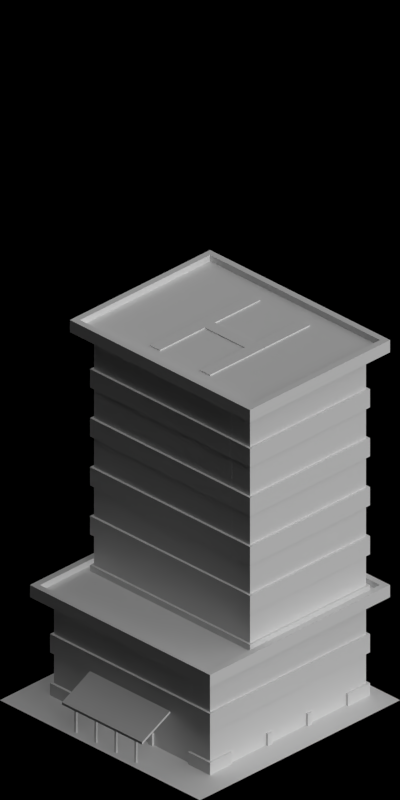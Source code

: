 # Source: heliport.blend  (saved by Blender 2.63.0; exported with 4.5.12 LTS)
import bpy
from mathutils import Matrix  # noqa: F401  (used for matrix-valued properties, if any)

bpy.ops.wm.read_factory_settings(use_empty=True)
scene = bpy.context.scene
scene.name = 'Scene'

# ---- collections
col_collection_1 = bpy.data.collections.new('Collection 1'); scene.collection.children.link(col_collection_1)

# ---- materials (node trees are filled in below, after node groups)
mat_cc_patchy = bpy.data.materials.new('CC_Patchy')
mat_concrete_greymid = bpy.data.materials.new('Concrete_GreyMid')
mat_paint_white = bpy.data.materials.new('Paint_White')
mat_glass_opaque = bpy.data.materials.new('Glass_Opaque')
mat_cc_normal = bpy.data.materials.new('CC_Normal')
mat_rail_steelshiny = bpy.data.materials.new('Rail_SteelShiny')
mat_tarmac_dark = bpy.data.materials.new('Tarmac_Dark')
mat_cc_grunge = bpy.data.materials.new('CC_Grunge')
mat_special_shadowonly = bpy.data.materials.new('Special_ShadowOnly')

# ---- material node trees

# ---- world
world_world = bpy.data.worlds.new('World'); scene.world = world_world
world_world.color = (0.0, 0.0, 0.0)
world_world.use_sun_shadow = False
world_world.sun_shadow_jitter_overblur = 0.0
world_world.cycles.sampling_method = 'MANUAL'
world_world.cycles.sample_map_resolution = 256
world_world.light_settings.ao_factor = 0.5

# ---- cameras
cam_camera = bpy.data.cameras.new('Camera')
cam_camera.type = 'ORTHO'
cam_camera.clip_start = 0.001
cam_camera.clip_end = 100.0
cam_camera.lens = 35.0
cam_camera.sensor_width = 32.0
cam_camera.sensor_height = 18.0
cam_camera.ortho_scale = 5.656
cam_camera.dof.focus_distance = 0.0
cam_camera.dof.aperture_fstop = 128.0

# ---- lights
light_lamp_004 = bpy.data.lights.new('Lamp.004', 'SUN')
light_lamp_004.transmission_factor = 0.0
light_lamp_004.cutoff_distance = 30.0
light_lamp_004.angle = 1.571
light_lamp_004.energy = 1.0
light_lamp_004.shadow_buffer_clip_start = 1.001
light_lamp_004.shadow_soft_size = 1.0
light_lamp_004.shadow_cascade_max_distance = 1000.0
light_lamp_004.cycles.use_multiple_importance_sampling = False
light_lamp_003 = bpy.data.lights.new('Lamp.003', 'SUN')
light_lamp_003.transmission_factor = 0.0
light_lamp_003.cutoff_distance = 30.0
light_lamp_003.use_shadow = False
light_lamp_003.angle = 1.571
light_lamp_003.energy = 1.0
light_lamp_003.shadow_buffer_clip_start = 1.001
light_lamp_003.shadow_soft_size = 1.0
light_lamp_003.shadow_cascade_max_distance = 1000.0
light_lamp_003.cycles.use_multiple_importance_sampling = False

# ---- meshes
me_cube_000 = bpy.data.meshes.new('Cube.000')
me_cube_000.from_pydata([(-0.7, -1.1, -7.451e-09), (-0.7, 0.7, -7.451e-09), (1.1, 0.7, -7.451e-09), (1.1, -1.1, -7.451e-09), (-0.7, -1.1, 0.1), (-0.7, 0.7, 0.1), (1.1, 0.7, 0.1), (1.1, -1.1, 0.1), (-0.65, -1.05, 0.1), (-0.65, 0.65, 0.1), (1.05, 0.65, 0.1), (1.05, -1.05, 0.1), (-0.65, -1.05, 0.05), (-0.65, 0.65, 0.05), (1.05, 0.65, 0.05), (1.05, -1.05, 0.05), (-0.7, 0.3, 0.1), (-0.7, 0.3, -7.451e-09), (1.1, 0.3, 0.1), (1.1, 0.3, -7.451e-09), (-0.65, 0.3, 0.1), (1.05, 0.3, 0.1), (-0.65, 0.3, 0.05), (1.05, 0.3, 0.05), (0.2, -1.1, -7.451e-09), (0.2, -1.1, 0.1), (0.2, 0.7, -7.451e-09), (0.2, 0.7, 0.1), (0.2, 0.3, 0.05), (0.2, 0.3, -7.451e-09), (0.2, -1.05, 0.05), (0.2, 0.65, 0.05), (0.2, -1.05, 0.1), (0.2, 0.65, 0.1)], [], [(16, 5, 1, 17), (27, 6, 2, 26), (18, 7, 3, 19), (25, 4, 0, 24), (29, 26, 2, 19), (32, 8, 4, 25), (22, 13, 9, 20), (21, 11, 7, 18), (20, 9, 5, 16), (33, 10, 6, 27), (28, 31, 13, 22), (31, 14, 10, 33), (23, 15, 11, 21), (30, 12, 8, 32), (4, 16, 17, 0), (6, 18, 19, 2), (24, 29, 19, 3), (12, 22, 20, 8), (10, 21, 18, 6), (8, 20, 16, 4), (30, 28, 22, 12), (14, 23, 21, 10), (9, 33, 27, 5), (5, 27, 26, 1), (11, 32, 25, 7), (15, 23, 28, 30), (17, 1, 26, 29), (13, 31, 33, 9), (7, 25, 24, 3), (23, 14, 31, 28), (15, 30, 32, 11), (0, 17, 29, 24)])
me_cube_000.polygons.foreach_set('material_index', [0, 0, 0, 0, 0, 0, 0, 0, 0, 0, 1, 0, 0, 0, 0, 0, 0, 0, 0, 0, 1, 0, 0, 0, 0, 1, 0, 0, 0, 1, 0, 0])
me_cube_000.materials.append(mat_cc_patchy)
me_cube_000.materials.append(mat_concrete_greymid)
me_cube_000.use_remesh_preserve_volume = False
me_cube_000.use_remesh_preserve_attributes = False
me_cube_000.use_mirror_vertex_groups = False
me_cube_000.update()
me_plane_005 = bpy.data.meshes.new('Plane.005')
me_plane_005.from_pydata([(0.0, 0.0, 0.0), (-0.05, 0.0, 0.0), (2.384e-08, 0.4, 0.0), (-0.05, 0.4, 0.0), (0.0, 5.96e-08, 0.1), (2.384e-08, 0.4, 0.1), (-0.05, 0.4, 0.1), (-0.05, 5.96e-08, 0.1), (0.0, 5.96e-08, 0.35), (2.384e-08, 0.4, 0.35), (-0.05, 0.4, 0.35), (-0.05, 5.96e-08, 0.35), (0.0, 5.96e-08, 0.4), (2.384e-08, 0.4, 0.4), (-0.02, 2.384e-09, 0.0), (-0.02, 0.4, 0.0), (-0.02, 0.4, 0.1), (-0.02, 0.4, 0.35), (-0.02, 5.96e-08, 0.35), (-0.02, 5.96e-08, 0.1), (2.384e-09, 0.02, 0.4), (-0.05, 0.02, 0.35), (2.384e-09, 0.02, 0.35), (2.146e-08, 0.38, 0.0), (-0.05, 0.38, 0.35), (-0.02, 0.02, 0.1), (-0.02, 0.02, 0.35), (-0.02, 0.02, 0.0), (-0.05, 0.02, 0.1), (2.384e-09, 0.02, 0.1), (-0.05, 0.02, 0.0), (2.384e-09, 0.02, 0.0), (2.146e-08, 0.38, 0.4), (2.146e-08, 0.38, 0.35), (2.146e-08, 0.38, 0.1), (-0.05, 0.38, 0.0), (-0.05, 0.38, 0.1), (-0.02, 0.38, 0.1), (-0.02, 0.38, 0.35), (-0.02, 0.38, 0.0), (-0.02, 6.199e-08, 0.4), (-0.02, 0.4, 0.4), (-0.02, 0.02, 0.4), (-0.02, 0.38, 0.4), (-0.05, 6.557e-08, 0.4), (-0.05, 0.4, 0.4), (-0.05, 0.02, 0.4), (-0.05, 0.38, 0.4)], [], [(27, 14, 0, 31), (31, 0, 4, 29), (35, 3, 6, 36), (15, 2, 5, 16), (21, 11, 7, 28), (32, 13, 9, 33), (30, 1, 14, 27), (3, 15, 16, 6), (17, 10, 6, 16), (19, 25, 29, 4), (35, 30, 27, 39), (12, 20, 22, 8), (18, 26, 25, 19), (39, 27, 31, 23), (33, 9, 17, 38), (23, 31, 29, 34), (1, 30, 28, 7), (8, 22, 26, 18), (24, 21, 28, 36), (19, 4, 0, 14), (7, 19, 14, 1), (38, 17, 16, 37), (22, 33, 38, 26), (15, 39, 23, 2), (26, 38, 37, 25), (2, 23, 34, 5), (25, 37, 34, 29), (3, 35, 39, 15), (10, 24, 36, 6), (30, 35, 36, 28), (20, 32, 33, 22), (19, 7, 11, 18), (37, 16, 5, 34), (43, 41, 13, 32), (20, 12, 40, 42), (32, 20, 42, 43), (47, 45, 41, 43), (42, 40, 44, 46), (43, 42, 46, 47), (46, 44, 11, 21), (47, 46, 21, 24), (45, 47, 24, 10), (8, 18, 40, 12), (13, 41, 17, 9), (41, 45, 10, 17), (18, 11, 44, 40)])
me_plane_005.polygons.foreach_set('material_index', [0, 0, 0, 0, 3, 0, 0, 0, 3, 0, 0, 0, 3, 0, 0, 0, 0, 0, 1, 0, 0, 3, 0, 0, 1, 0, 0, 0, 3, 0, 0, 3, 0, 0, 0, 0, 0, 0, 0, 0, 0, 0, 0, 0, 0, 0])
me_plane_005.materials.append(mat_paint_white)
me_plane_005.materials.append(mat_glass_opaque)
me_plane_005.materials.append(mat_cc_normal)
me_plane_005.materials.append(mat_rail_steelshiny)
me_plane_005.use_remesh_preserve_volume = False
me_plane_005.use_remesh_preserve_attributes = False
me_plane_005.use_mirror_vertex_groups = False
me_plane_005.update()
me_plane_006 = bpy.data.meshes.new('Plane.006')
me_plane_006.from_pydata([(-0.05, 5.96e-08, 0.0), (0.0, 0.0, 0.4), (-0.05, 0.0, 0.4), (-0.2, -7.55e-09, 0.4), (-0.2, 5.205e-08, 0.0), (0.0, 5.96e-08, 0.0), (-0.2, 0.05, 0.0), (-0.2, 0.05, 0.4), (-0.05, 0.05, 0.0), (0.0, 0.05, 0.0), (0.0, 0.05, 0.4), (-0.05, 0.05, 0.4), (-0.05, 0.2, 0.0), (-7.55e-09, 0.2, 0.0), (-0.05, 0.2, 0.4), (-7.55e-09, 0.2, 0.4), (0.0, 0.0, 0.35), (-0.2, -7.55e-09, 0.35), (-0.2, 0.05, 0.35), (-0.05, 0.05, 0.35), (0.0, 0.05, 0.35), (-0.05, 0.2, 0.35), (-7.55e-09, 0.2, 0.35), (-0.05, 0.0, 0.35), (-0.2, 0.02, 0.0), (-0.2, 0.02, 0.4), (-1.51e-09, 0.02, 0.4), (-0.05, 0.02, 0.4), (-0.02, 5.809e-08, 0.1), (-0.02, 0.2, 0.1), (-0.02, 5.809e-08, 0.0), (-0.02, 0.2, 0.4), (-0.02, 0.05, 0.4), (-0.02, -1.51e-09, 0.4), (0.0, 5.96e-08, 0.1), (0.0, 0.05, 0.1), (-0.05, 0.05, 0.1), (-0.2, 0.05, 0.1), (-1.51e-09, 0.02, 0.1), (-0.2, 0.02, 0.1), (-0.05, 5.96e-08, 0.1), (-7.55e-09, 0.2, 0.1), (-0.05, 0.2, 0.1), (-0.2, 5.205e-08, 0.1), (-1.51e-09, 0.02, 0.0), (-0.05, 0.02, 0.0), (-0.02, 0.2, 0.35), (-0.02, -1.51e-09, 0.35), (-0.02, 0.05, 0.0), (-0.02, 0.2, 0.0), (-0.02, 0.02, 0.0), (-0.02, 0.02, 0.4), (-1.678e-10, 0.02, 0.35), (-0.2, 0.02, 0.35), (-0.05, 0.02, 0.35), (-0.05, 0.02, 0.1), (-0.02, 0.05, 0.35), (-0.02, 0.05, 0.1), (-0.02, 0.02, 0.1), (-0.02, 0.02, 0.35)], [], [(48, 8, 12, 49), (25, 3, 2, 27), (51, 26, 10, 32), (36, 8, 6, 37), (22, 15, 10, 20), (19, 11, 14, 21), (32, 10, 15, 31), (29, 41, 13, 49), (45, 0, 4, 24), (23, 2, 3, 17), (50, 45, 8, 48), (28, 30, 5, 34), (11, 19, 18, 7), (36, 19, 21, 42), (31, 15, 22, 46), (33, 47, 16, 1), (4, 43, 39, 24), (13, 41, 35, 9), (8, 45, 24, 6), (44, 38, 34, 5), (7, 25, 27, 11), (33, 1, 26, 51), (24, 39, 37, 6), (19, 36, 37, 18), (0, 40, 43, 4), (42, 29, 49, 12), (44, 50, 48, 9), (8, 36, 42, 12), (9, 35, 38, 44), (30, 0, 45, 50), (2, 33, 51, 27), (5, 30, 50, 44), (14, 31, 46, 21), (11, 32, 31, 14), (9, 48, 49, 13), (40, 0, 30, 28), (27, 51, 32, 11), (2, 23, 47, 33), (21, 46, 29, 42), (23, 17, 53, 54), (57, 56, 59, 58), (38, 35, 57, 58), (53, 25, 7, 18), (52, 26, 1, 16), (39, 53, 18, 37), (59, 56, 20, 52), (58, 55, 40, 28), (17, 3, 25, 53), (20, 10, 26, 52), (55, 54, 53, 39), (54, 55, 58, 59), (59, 52, 16, 47), (55, 39, 43, 40), (47, 23, 54, 59), (28, 34, 38, 58), (29, 46, 56, 57), (29, 57, 35, 41), (22, 20, 56, 46)])
me_plane_006.polygons.foreach_set('material_index', [0, 0, 0, 0, 0, 0, 0, 0, 0, 0, 0, 0, 0, 1, 0, 0, 0, 0, 0, 0, 0, 0, 0, 1, 0, 0, 0, 0, 0, 0, 0, 0, 0, 0, 0, 0, 0, 0, 1, 0, 1, 0, 0, 0, 1, 0, 0, 0, 0, 1, 1, 0, 0, 0, 0, 1, 0, 0])
me_plane_006.materials.append(mat_paint_white)
me_plane_006.materials.append(mat_rail_steelshiny)
me_plane_006.use_remesh_preserve_volume = False
me_plane_006.use_remesh_preserve_attributes = False
me_plane_006.use_mirror_vertex_groups = False
me_plane_006.update()
me_plane_018 = bpy.data.meshes.new('Plane.018')
me_plane_018.from_pydata([(-3.811e-06, 7.451e-07, 0.0), (-0.05, 7.451e-07, 0.0), (-3.788e-06, 0.4, 0.0), (-0.05, 0.4, 0.0), (-3.811e-06, 8.047e-07, 0.1), (-3.788e-06, 0.4, 0.1), (-0.05, 0.4, 0.1), (-0.05, 8.047e-07, 0.1), (-3.811e-06, 8.047e-07, 0.35), (-3.788e-06, 0.4, 0.35), (-0.05, 0.4, 0.35), (-0.05, 8.047e-07, 0.35), (-3.811e-06, 8.047e-07, 0.4), (-3.788e-06, 0.4, 0.4), (-0.02, 7.451e-07, 0.0), (-0.02, 0.4, 0.0), (-0.02, 0.4, 0.1), (-0.02, 0.4, 0.35), (-0.02, 8.047e-07, 0.35), (-0.02, 8.047e-07, 0.1), (-3.809e-06, 0.02, 0.4), (-0.05, 0.02, 0.35), (-3.809e-06, 0.02, 0.35), (-3.79e-06, 0.38, 0.0), (-0.05, 0.38, 0.35), (-0.02, 0.02, 0.35), (-0.05, 0.02, 0.1), (-3.809e-06, 0.02, 0.1), (-0.05, 0.02, 0.0), (-3.809e-06, 0.02, 0.0), (-3.79e-06, 0.38, 0.4), (-3.79e-06, 0.38, 0.35), (-3.79e-06, 0.38, 0.1), (-0.05, 0.38, 0.0), (-0.05, 0.38, 0.1), (-0.02, 0.38, 0.1), (-0.02, 0.38, 0.35), (-0.02, 0.38, 0.0), (-0.02, 8.047e-07, 0.4), (-0.02, 0.4, 0.4), (-0.02, 0.02, 0.4), (-0.02, 0.38, 0.4), (-0.05, 8.047e-07, 0.4), (-0.05, 0.4, 0.4), (-0.05, 0.02, 0.4), (-0.05, 0.38, 0.4), (-0.02, 0.02, 0.1), (-0.02, 0.02, 3.816e-16)], [], [(29, 0, 4, 27), (33, 3, 6, 34), (15, 2, 5, 16), (21, 11, 7, 26), (30, 13, 9, 31), (3, 15, 16, 6), (17, 10, 6, 16), (12, 20, 22, 8), (47, 14, 0, 29), (31, 9, 17, 36), (1, 28, 26, 7), (8, 22, 25, 18), (24, 21, 26, 34), (19, 4, 0, 14), (7, 19, 14, 1), (36, 17, 16, 35), (22, 31, 36, 25), (15, 37, 23, 2), (2, 23, 32, 5), (19, 46, 27, 4), (3, 33, 37, 15), (10, 24, 34, 6), (28, 33, 34, 26), (20, 30, 31, 22), (19, 7, 11, 18), (35, 16, 5, 32), (41, 39, 13, 30), (20, 12, 38, 40), (30, 20, 40, 41), (45, 43, 39, 41), (40, 38, 42, 44), (41, 40, 44, 45), (44, 42, 11, 21), (45, 44, 21, 24), (43, 45, 24, 10), (8, 18, 38, 12), (13, 39, 17, 9), (39, 43, 10, 17), (18, 11, 42, 38), (28, 1, 14, 47), (29, 27, 46, 47), (33, 28, 47, 37), (18, 25, 46, 19), (37, 35, 32, 23), (25, 36, 35, 46), (37, 47, 46, 35)])
me_plane_018.polygons.foreach_set('material_index', [1, 1, 1, 3, 1, 1, 3, 1, 0, 1, 1, 1, 2, 1, 1, 3, 1, 0, 1, 1, 0, 3, 2, 1, 3, 1, 1, 1, 1, 1, 1, 1, 1, 1, 1, 1, 1, 1, 1, 0, 1, 0, 3, 1, 2, 2])
me_plane_018.materials.append(mat_cc_normal)
me_plane_018.materials.append(mat_paint_white)
me_plane_018.materials.append(mat_glass_opaque)
me_plane_018.materials.append(mat_rail_steelshiny)
me_plane_018.use_remesh_preserve_volume = False
me_plane_018.use_remesh_preserve_attributes = False
me_plane_018.use_mirror_vertex_groups = False
me_plane_018.update()
me_cube_009 = bpy.data.meshes.new('Cube.009')
me_cube_009.from_pydata([(-0.7, -1.1, -7.451e-09), (-0.7, 0.7, -7.451e-09), (0.7, 0.7, -7.451e-09), (0.7, -1.1, -7.451e-09), (-0.7, -1.1, 0.1), (-0.7, 0.7, 0.1), (0.7, 0.7, 0.1), (0.7, -1.1, 0.1), (-0.65, -1.05, 0.1), (-0.65, 0.65, 0.1), (0.65, 0.65, 0.1), (0.65, -1.05, 0.1), (-0.65, -1.05, 0.05), (-0.65, 0.65, 0.05), (0.65, 0.65, 0.05), (0.65, -1.05, 0.05), (-0.7, 0.2, 0.1), (-0.7, 0.2, -7.451e-09), (0.7, 0.2, 0.1), (0.7, 0.2, -7.451e-09), (-0.65, 0.2, 0.1), (0.65, 0.2, 0.1), (-0.65, 0.2, 0.05), (0.65, 0.2, 0.05), (0.2, -1.1, -7.451e-09), (0.2, -1.1, 0.1), (0.2, 0.7, -7.451e-09), (0.2, 0.7, 0.1), (0.2, 0.2, 0.05), (0.2, 0.2, -7.451e-09), (0.2, -1.05, 0.05), (0.2, 0.65, 0.05), (0.2, -1.05, 0.1), (0.2, 0.65, 0.1)], [], [(16, 5, 1, 17), (27, 6, 2, 26), (18, 7, 3, 19), (25, 4, 0, 24), (29, 26, 2, 19), (32, 8, 4, 25), (22, 13, 9, 20), (21, 11, 7, 18), (20, 9, 5, 16), (33, 10, 6, 27), (28, 31, 13, 22), (31, 14, 10, 33), (23, 15, 11, 21), (30, 12, 8, 32), (4, 16, 17, 0), (6, 18, 19, 2), (24, 29, 19, 3), (12, 22, 20, 8), (10, 21, 18, 6), (8, 20, 16, 4), (30, 28, 22, 12), (14, 23, 21, 10), (9, 33, 27, 5), (5, 27, 26, 1), (11, 32, 25, 7), (15, 23, 28, 30), (17, 1, 26, 29), (13, 31, 33, 9), (7, 25, 24, 3), (23, 14, 31, 28), (15, 30, 32, 11), (0, 17, 29, 24)])
me_cube_009.polygons.foreach_set('material_index', [0, 0, 0, 0, 0, 0, 0, 0, 0, 0, 1, 0, 0, 0, 0, 0, 0, 0, 0, 0, 1, 0, 0, 0, 0, 1, 0, 0, 0, 1, 0, 0])
me_cube_009.materials.append(mat_paint_white)
me_cube_009.materials.append(mat_tarmac_dark)
me_cube_009.use_remesh_preserve_volume = False
me_cube_009.use_remesh_preserve_attributes = False
me_cube_009.use_mirror_vertex_groups = False
me_cube_009.update()
me_cube_004 = bpy.data.meshes.new('Cube.004')
me_cube_004.from_pydata([(-2.98e-08, -0.2, 0.39), (-2.98e-08, 0.2, 0.39), (0.38, 0.2, 0.2), (0.38, -0.2, 0.2), (-2.98e-08, -0.2, 0.41), (-2.98e-08, 0.2, 0.41), (0.38, 0.2, 0.22), (0.38, -0.2, 0.22), (0.34, -0.09, 0.23), (0.34, -0.09, -5.588e-09), (0.34, 0.11, -5.588e-09), (0.34, 0.11, 0.23), (0.3438, 0.1092, -5.588e-09), (0.3438, 0.1092, 0.23), (0.3471, 0.1071, -5.588e-09), (0.3471, 0.1071, 0.23), (0.3492, 0.1038, -5.588e-09), (0.3492, 0.1038, 0.23), (0.35, 0.1, -5.588e-09), (0.35, 0.1, 0.23), (0.3492, 0.09617, -5.588e-09), (0.3492, 0.09617, 0.23), (0.3471, 0.09293, -5.588e-09), (0.3471, 0.09293, 0.23), (0.3438, 0.09076, -5.588e-09), (0.3438, 0.09076, 0.23), (0.34, 0.09, -5.588e-09), (0.34, 0.09, 0.23), (0.3362, 0.09076, -5.588e-09), (0.3362, 0.09076, 0.23), (0.3329, 0.09293, -5.588e-09), (0.3329, 0.09293, 0.23), (0.3308, 0.09617, -5.588e-09), (0.3308, 0.09617, 0.23), (0.33, 0.1, -5.588e-09), (0.33, 0.1, 0.23), (0.3308, 0.1038, -5.588e-09), (0.3308, 0.1038, 0.23), (0.3329, 0.1071, -5.588e-09), (0.3329, 0.1071, 0.23), (0.3362, 0.1092, -5.588e-09), (0.3362, 0.1092, 0.23), (0.3438, -0.09076, -5.588e-09), (0.3438, -0.09076, 0.23), (0.3471, -0.09293, -5.588e-09), (0.3471, -0.09293, 0.23), (0.3492, -0.09617, -5.588e-09), (0.3492, -0.09617, 0.23), (0.35, -0.1, -5.588e-09), (0.35, -0.1, 0.23), (0.3492, -0.1038, -5.588e-09), (0.3492, -0.1038, 0.23), (0.3471, -0.1071, -5.588e-09), (0.3471, -0.1071, 0.23), (0.3438, -0.1092, -5.588e-09), (0.3438, -0.1092, 0.23), (0.34, -0.11, -5.588e-09), (0.34, -0.11, 0.23), (0.3362, -0.1092, -5.588e-09), (0.3362, -0.1092, 0.23), (0.3329, -0.1071, -5.588e-09), (0.3329, -0.1071, 0.23), (0.3308, -0.1038, -5.588e-09), (0.3308, -0.1038, 0.23), (0.33, -0.1, -5.588e-09), (0.33, -0.1, 0.23), (0.3308, -0.09617, -5.588e-09), (0.3308, -0.09617, 0.23), (0.3329, -0.09293, -5.588e-09), (0.3329, -0.09293, 0.23), (0.3362, -0.09076, -5.588e-09), (0.3362, -0.09076, 0.23)], [], [(4, 5, 1, 0), (5, 6, 2, 1), (6, 7, 3, 2), (7, 4, 0, 3), (0, 1, 2, 3), (7, 6, 5, 4), (66, 67, 69, 68), (10, 11, 13, 12), (43, 8, 71, 69, 67, 65, 63, 61, 59, 57, 55, 53, 51, 49, 47, 45), (12, 13, 15, 14), (62, 63, 65, 64), (14, 15, 17, 16), (60, 61, 63, 62), (16, 17, 19, 18), (58, 59, 61, 60), (18, 19, 21, 20), (56, 57, 59, 58), (20, 21, 23, 22), (54, 55, 57, 56), (22, 23, 25, 24), (52, 53, 55, 54), (24, 25, 27, 26), (50, 51, 53, 52), (26, 27, 29, 28), (48, 49, 51, 50), (28, 29, 31, 30), (46, 47, 49, 48), (30, 31, 33, 32), (9, 42, 44, 46, 48, 50, 52, 54, 56, 58, 60, 62, 64, 66, 68, 70), (44, 45, 47, 46), (32, 33, 35, 34), (68, 69, 71, 70), (42, 43, 45, 44), (34, 35, 37, 36), (70, 71, 8, 9), (9, 8, 43, 42), (36, 37, 39, 38), (13, 11, 41, 39, 37, 35, 33, 31, 29, 27, 25, 23, 21, 19, 17, 15), (40, 41, 11, 10), (38, 39, 41, 40), (64, 65, 67, 66), (10, 12, 14, 16, 18, 20, 22, 24, 26, 28, 30, 32, 34, 36, 38, 40)])
me_cube_004.polygons.foreach_set('material_index', [0, 0, 0, 0, 0, 0, 1, 1, 1, 1, 1, 1, 1, 1, 1, 1, 1, 1, 1, 1, 1, 1, 1, 1, 1, 1, 1, 1, 1, 1, 1, 1, 1, 1, 1, 1, 1, 1, 1, 1, 1, 1])
me_cube_004.materials.append(mat_cc_grunge)
me_cube_004.materials.append(mat_rail_steelshiny)
me_cube_004.use_remesh_preserve_volume = False
me_cube_004.use_remesh_preserve_attributes = False
me_cube_004.use_mirror_vertex_groups = False
me_cube_004.update()
me_plane_022 = bpy.data.meshes.new('Plane.022')
me_plane_022.from_pydata([(1.0, -1.0, 0.0), (-1.0, -1.0, 0.0), (1.0, 1.0, 0.0), (-1.0, 1.0, 0.0)], [], [(2, 3, 1, 0)])
_uv = me_plane_022.uv_layers.new(name='UVMap')
_uv.uv.foreach_set('vector', [1.0, 1.0, 0.0, 1.0, 0.0, 0.0, 1.0, 0.0])
me_plane_022.materials.append(mat_special_shadowonly)
me_plane_022.use_remesh_preserve_volume = False
me_plane_022.use_remesh_preserve_attributes = False
me_plane_022.use_mirror_vertex_groups = False
me_plane_022.update()
me_cube_014 = bpy.data.meshes.new('Cube.014')
me_cube_014.from_pydata([(-0.5, -0.2, 0.0), (0.5, -0.2, 0.0), (0.5, -0.3, 0.0), (-0.5, -0.3, 0.0), (-0.5, -0.2, 0.01), (0.5, -0.2, 0.01), (0.5, -0.3, 0.01), (-0.5, -0.3, 0.01), (0.5, 0.2, 0.01), (-0.5, 0.2, 0.01), (-0.5, 0.3, 0.0), (0.5, 0.3, 0.0), (0.5, 0.2, 0.0), (-0.5, 0.2, 0.0), (0.05, -0.2, 0.01), (0.05, -0.2, 0.0), (0.05, -0.3, 0.01), (0.05, -0.3, 0.0), (-0.05, 0.3, 0.0), (-0.05, 0.2, 0.01), (-0.05, 0.3, 0.01), (-0.05, 0.2, 0.0), (0.5, 0.3, 0.01), (-0.5, 0.3, 0.01), (-0.05, -1.132e-06, 0.0), (0.05, -1.132e-06, 0.0), (-0.05, -0.3, 0.0), (-0.05, -0.2, 0.01), (-0.05, -0.3, 0.01), (-0.05, -0.2, 0.0), (0.05, 0.2, 0.01), (0.05, 0.2, 0.0), (0.05, 0.3, 0.01), (0.05, 0.3, 0.0), (-0.05, -1.118e-06, 0.01), (0.05, -1.118e-06, 0.01)], [], [(14, 5, 1, 15), (5, 6, 2, 1), (28, 7, 3, 26), (7, 4, 0, 3), (15, 1, 2, 17), (16, 6, 5, 14), (31, 12, 11, 33), (23, 9, 13, 10), (20, 23, 10, 18), (8, 22, 11, 12), (30, 8, 12, 31), (6, 16, 17, 2), (29, 15, 17, 26), (28, 16, 14, 27), (0, 29, 26, 3), (20, 32, 30, 19), (16, 28, 26, 17), (22, 32, 33, 11), (24, 25, 31, 21), (4, 27, 29, 0), (19, 30, 35, 34), (7, 28, 27, 4), (32, 20, 18, 33), (21, 31, 33, 18), (32, 22, 8, 30), (13, 21, 18, 10), (9, 19, 21, 13), (23, 20, 19, 9), (34, 24, 29, 27), (24, 25, 15, 29), (34, 24, 21, 19), (30, 31, 25, 35), (14, 15, 25, 35), (27, 14, 35, 34)])
me_cube_014.materials.append(mat_paint_white)
me_cube_014.use_remesh_preserve_volume = False
me_cube_014.use_remesh_preserve_attributes = False
me_cube_014.use_mirror_vertex_groups = False
me_cube_014.update()

# ---- objects
ob_cube_000 = bpy.data.objects.new('Cube.000', me_cube_000)
ob_plane_008 = bpy.data.objects.new('Plane.008', me_plane_005)
ob_plane_007 = bpy.data.objects.new('Plane.007', me_plane_005)
ob_plane_006 = bpy.data.objects.new('Plane.006', me_plane_005)
ob_plane_005 = bpy.data.objects.new('Plane.005', me_plane_006)
ob_plane_004 = bpy.data.objects.new('Plane.004', me_plane_006)
ob_plane_003 = bpy.data.objects.new('Plane.003', me_plane_005)
ob_plane_002 = bpy.data.objects.new('Plane.002', me_plane_018)
ob_plane_001 = bpy.data.objects.new('Plane.001', me_plane_018)
ob_plane_000 = bpy.data.objects.new('Plane.000', me_plane_005)
ob_cube_022 = bpy.data.objects.new('Cube.022', me_cube_009)
ob_cube_021 = bpy.data.objects.new('Cube.021', me_cube_004)
ob_cube_020 = bpy.data.objects.new('Cube.020', me_cube_004)
ob_plane_073 = bpy.data.objects.new('Plane.073', me_plane_018)
ob_plane_072 = bpy.data.objects.new('Plane.072', me_plane_005)
ob_plane_071 = bpy.data.objects.new('Plane.071', me_plane_006)
ob_plane_070 = bpy.data.objects.new('Plane.070', me_plane_006)
ob_plane_069 = bpy.data.objects.new('Plane.069', me_plane_006)
ob_plane_068 = bpy.data.objects.new('Plane.068', me_plane_022)
ob_plane_067 = bpy.data.objects.new('Plane.067', me_plane_006)
ob_plane_066 = bpy.data.objects.new('Plane.066', me_plane_005)
ob_plane_065 = bpy.data.objects.new('Plane.065', me_plane_018)
ob_rotationcontrol_001 = bpy.data.objects.new('RotationControl.001', None)
ob_cameratarget = bpy.data.objects.new('CameraTarget', None)
ob_camera = bpy.data.objects.new('Camera', cam_camera)
ob_lamp_001 = bpy.data.objects.new('Lamp.001', light_lamp_004)
ob_lamp = bpy.data.objects.new('Lamp', light_lamp_003)
ob_cube_004 = bpy.data.objects.new('Cube.004', me_cube_014)

# ---- transforms, parenting, visibility, modifiers, constraints
ob_cube_000.location = (0.2, 0.3, 0.8)
ob_cube_000.rotation_euler = (0.0, 0.0, -1.571)
ob_cube_000.lineart.crease_threshold = 0.0
ob_plane_008.location = (-0.8, 0.7, 0.4)
ob_plane_008.rotation_euler = (0.0, 0.0, -3.142)
ob_plane_008.lineart.crease_threshold = 0.0
_m = ob_plane_008.modifiers.new('Array', 'ARRAY')
_m.count = 3
_m.constant_offset_displace = (0.0, 0.0, 0.0)
_m.relative_offset_displace = (0.0, 1.0, 0.0)
_m = ob_plane_008.modifiers.new('Array.001', 'ARRAY')
_m.count = 1
_m.constant_offset_displace = (0.0, 0.0, 0.0)
_m.relative_offset_displace = (0.0, 0.0, 1.0)
ob_plane_007.location = (-0.6, -0.7, 0.4)
ob_plane_007.rotation_euler = (0.0, 0.0, -1.571)
ob_plane_007.lineart.crease_threshold = 0.0
_m = ob_plane_007.modifiers.new('Array', 'ARRAY')
_m.count = 3
_m.constant_offset_displace = (0.0, 0.0, 0.0)
_m.relative_offset_displace = (0.0, 1.0, 0.0)
_m = ob_plane_007.modifiers.new('Array.001', 'ARRAY')
_m.count = 1
_m.constant_offset_displace = (0.0, 0.0, 0.0)
_m.relative_offset_displace = (0.0, 0.0, 1.0)
ob_plane_006.location = (0.8, -0.5, 0.4)
ob_plane_006.lineart.crease_threshold = 0.0
_m = ob_plane_006.modifiers.new('Array', 'ARRAY')
_m.count = 3
_m.constant_offset_displace = (0.0, 0.0, 0.0)
_m.relative_offset_displace = (0.0, 1.0, 0.0)
_m = ob_plane_006.modifiers.new('Array.001', 'ARRAY')
_m.count = 1
_m.constant_offset_displace = (0.0, 0.0, 0.0)
_m.relative_offset_displace = (0.0, 0.0, 1.0)
ob_plane_005.location = (0.8, -0.7, 0.0)
ob_plane_005.rotation_euler = (0.0, 0.0, -2.384e-07)
ob_plane_005.lineart.crease_threshold = 0.0
_m = ob_plane_005.modifiers.new('Array', 'ARRAY')
_m.constant_offset_displace = (0.0, 0.0, 0.0)
_m.relative_offset_displace = (0.0, 0.0, 1.0)
ob_plane_004.location = (-0.8, -0.7, 0.0)
ob_plane_004.rotation_euler = (0.0, 0.0, -1.571)
ob_plane_004.lineart.crease_threshold = 0.0
_m = ob_plane_004.modifiers.new('Array', 'ARRAY')
_m.constant_offset_displace = (0.0, 0.0, 0.0)
_m.relative_offset_displace = (0.0, 0.0, 1.0)
ob_plane_003.location = (-0.8, 0.7, 0.8)
ob_plane_003.rotation_euler = (0.0, 0.0, 3.142)
ob_plane_003.lineart.crease_threshold = 0.0
_m = ob_plane_003.modifiers.new('Array', 'ARRAY')
_m.constant_offset_displace = (0.0, 0.0, 0.0)
_m.relative_offset_displace = (0.0, 1.0, 0.0)
_m = ob_plane_003.modifiers.new('Array.001', 'ARRAY')
_m.count = 5
_m.constant_offset_displace = (0.0, 0.0, 0.0)
_m.relative_offset_displace = (0.0, 0.0, 1.0)
ob_plane_002.location = (-0.8, 0.7, 0.0)
ob_plane_002.rotation_euler = (0.0, 0.0, 3.142)
ob_plane_002.lineart.crease_threshold = 0.0
_m = ob_plane_002.modifiers.new('Array', 'ARRAY')
_m.count = 3
_m.constant_offset_displace = (0.0, 0.0, 0.0)
_m.relative_offset_displace = (0.0, 1.0, 0.0)
ob_plane_001.location = (0.8, -0.5, 0.0)
ob_plane_001.lineart.crease_threshold = 0.0
_m = ob_plane_001.modifiers.new('Array', 'ARRAY')
_m.count = 3
_m.constant_offset_displace = (0.0, 0.0, 0.0)
_m.relative_offset_displace = (0.0, 1.0, 0.0)
ob_plane_000.location = (0.8, -0.1, 0.8)
ob_plane_000.lineart.crease_threshold = 0.0
_m = ob_plane_000.modifiers.new('Array', 'ARRAY')
_m.constant_offset_displace = (0.0, 0.0, 0.0)
_m.relative_offset_displace = (0.0, 1.0, 0.0)
_m = ob_plane_000.modifiers.new('Array.001', 'ARRAY')
_m.count = 5
_m.constant_offset_displace = (0.0, 0.0, 0.0)
_m.relative_offset_displace = (0.0, 0.0, 1.0)
ob_cube_022.location = (0.2, 0.3, 2.8)
ob_cube_022.rotation_euler = (0.0, 0.0, -1.571)
ob_cube_022.lineart.crease_threshold = 0.0
ob_cube_021.location = (-0.2, -0.6, 0.0)
ob_cube_021.rotation_euler = (0.0, 0.0, -1.571)
ob_cube_021.lineart.crease_threshold = 0.0
ob_cube_020.location = (0.2, -0.6, 0.0)
ob_cube_020.rotation_euler = (0.0, 0.0, -1.571)
ob_cube_020.lineart.crease_threshold = 0.0
ob_plane_073.location = (0.6, 0.9, 0.0)
ob_plane_073.rotation_euler = (0.0, 0.0, -4.712)
ob_plane_073.lineart.crease_threshold = 0.0
_m = ob_plane_073.modifiers.new('Array', 'ARRAY')
_m.count = 3
_m.constant_offset_displace = (0.0, 0.0, 0.0)
_m.relative_offset_displace = (0.0, 1.0, 0.0)
ob_plane_072.location = (0.6, 0.9, 0.8)
ob_plane_072.rotation_euler = (0.0, 0.0, -4.712)
ob_plane_072.lineart.crease_threshold = 0.0
_m = ob_plane_072.modifiers.new('Array', 'ARRAY')
_m.count = 3
_m.constant_offset_displace = (0.0, 0.0, 0.0)
_m.relative_offset_displace = (0.0, 1.0, 0.0)
_m = ob_plane_072.modifiers.new('Array.001', 'ARRAY')
_m.count = 5
_m.constant_offset_displace = (0.0, 0.0, 0.0)
_m.relative_offset_displace = (0.0, 0.0, 1.0)
ob_plane_071.location = (-0.8, 0.9, 0.0)
ob_plane_071.rotation_euler = (0.0, 0.0, -3.142)
ob_plane_071.lineart.crease_threshold = 0.0
_m = ob_plane_071.modifiers.new('Array', 'ARRAY')
_m.count = 7
_m.constant_offset_displace = (0.0, 0.0, 0.0)
_m.relative_offset_displace = (0.0, 0.0, 1.0)
ob_plane_070.location = (0.8, 0.9, 0.0)
ob_plane_070.rotation_euler = (0.0, 0.0, -4.712)
ob_plane_070.lineart.crease_threshold = 0.0
_m = ob_plane_070.modifiers.new('Array', 'ARRAY')
_m.count = 7
_m.constant_offset_displace = (0.0, 0.0, 0.0)
_m.relative_offset_displace = (0.0, 0.0, 1.0)
ob_plane_069.location = (-0.8, -0.3, 0.8)
ob_plane_069.rotation_euler = (0.0, 0.0, -1.571)
ob_plane_069.lineart.crease_threshold = 0.0
_m = ob_plane_069.modifiers.new('Array', 'ARRAY')
_m.count = 5
_m.constant_offset_displace = (0.0, 0.0, 0.0)
_m.relative_offset_displace = (0.0, 0.0, 1.0)
ob_plane_068.location = (0.0, 0.0, 0.0)
ob_plane_068.rotation_euler = (0.0, 0.0, -2.384e-07)
ob_plane_068.lineart.crease_threshold = 0.0
ob_plane_067.location = (0.8, -0.3, 0.8)
ob_plane_067.rotation_euler = (0.0, 0.0, -2.384e-07)
ob_plane_067.lineart.crease_threshold = 0.0
_m = ob_plane_067.modifiers.new('Array', 'ARRAY')
_m.count = 5
_m.constant_offset_displace = (0.0, 0.0, 0.0)
_m.relative_offset_displace = (0.0, 0.0, 1.0)
ob_plane_066.location = (-0.6, -0.3, 0.8)
ob_plane_066.rotation_euler = (0.0, 0.0, -1.571)
ob_plane_066.lineart.crease_threshold = 0.0
_m = ob_plane_066.modifiers.new('Array', 'ARRAY')
_m.count = 3
_m.constant_offset_displace = (0.0, 0.0, 0.0)
_m.relative_offset_displace = (0.0, 1.0, 0.0)
_m = ob_plane_066.modifiers.new('Array.001', 'ARRAY')
_m.count = 5
_m.constant_offset_displace = (0.0, 0.0, 0.0)
_m.relative_offset_displace = (0.0, 0.0, 1.0)
ob_plane_065.location = (-0.6, -0.7, 0.0)
ob_plane_065.rotation_euler = (0.0, 0.0, -1.571)
ob_plane_065.lineart.crease_threshold = 0.0
_m = ob_plane_065.modifiers.new('Array', 'ARRAY')
_m.count = 3
_m.constant_offset_displace = (0.0, 0.0, 0.0)
_m.relative_offset_displace = (0.0, 1.0, 0.0)
ob_rotationcontrol_001.location = (0.0, 0.0, 0.0)
ob_rotationcontrol_001.rotation_euler = (0.0, 0.0, -1.571)
ob_rotationcontrol_001.empty_image_offset = (0.0, 0.0)
ob_rotationcontrol_001.lineart.crease_threshold = 0.0
ob_cameratarget.parent = ob_rotationcontrol_001
ob_cameratarget.location = (0.0, 0.0, 2.451)
ob_cameratarget.empty_image_offset = (0.0, 0.0)
ob_cameratarget.lineart.crease_threshold = 0.0
ob_camera.parent = ob_cameratarget
ob_camera.location = (4.0, 4.0, 3.268)
ob_camera.rotation_euler = (1.109, 0.01082, 0.8149)
ob_camera.lock_rotations_4d = False
ob_camera.empty_display_type = 'ARROWS'
ob_camera.color = (0.0, 0.0, 0.0, 0.0)
ob_camera.display_type = 'WIRE'
ob_camera.lineart.crease_threshold = 0.0
_c = ob_camera.constraints.new('TRACK_TO'); _c.name = 'TrackTo'
_c.target = ob_cameratarget
ob_lamp_001.parent = ob_rotationcontrol_001
ob_lamp_001.location = (-1.0, 2.0, 2.0)
ob_lamp_001.lock_rotations_4d = False
ob_lamp_001.empty_display_type = 'ARROWS'
ob_lamp_001.color = (0.0, 0.0, 0.0, 0.0)
ob_lamp_001.lineart.crease_threshold = 0.0
_c = ob_lamp_001.constraints.new('TRACK_TO'); _c.name = 'TrackTo'
_c.target = ob_rotationcontrol_001
ob_lamp.parent = ob_rotationcontrol_001
ob_lamp.location = (-1.0, 2.0, 0.8)
ob_lamp.lock_rotations_4d = False
ob_lamp.empty_display_type = 'ARROWS'
ob_lamp.color = (0.0, 0.0, 0.0, 0.0)
ob_lamp.lineart.crease_threshold = 0.0
_c = ob_lamp.constraints.new('TRACK_TO'); _c.name = 'TrackTo'
_c.target = ob_rotationcontrol_001
ob_cube_004.location = (1.937e-07, 0.3, 2.85)
ob_cube_004.rotation_euler = (0.0, 0.0, 1.571)
ob_cube_004.lineart.crease_threshold = 0.0

# ---- collection membership
col_collection_1.objects.link(ob_cube_000)
col_collection_1.objects.link(ob_plane_008)
col_collection_1.objects.link(ob_plane_007)
col_collection_1.objects.link(ob_plane_006)
col_collection_1.objects.link(ob_plane_005)
col_collection_1.objects.link(ob_plane_004)
col_collection_1.objects.link(ob_plane_003)
col_collection_1.objects.link(ob_plane_002)
col_collection_1.objects.link(ob_plane_001)
col_collection_1.objects.link(ob_plane_000)
col_collection_1.objects.link(ob_cube_022)
col_collection_1.objects.link(ob_cube_021)
col_collection_1.objects.link(ob_cube_020)
col_collection_1.objects.link(ob_plane_073)
col_collection_1.objects.link(ob_plane_072)
col_collection_1.objects.link(ob_plane_071)
col_collection_1.objects.link(ob_plane_070)
col_collection_1.objects.link(ob_plane_069)
col_collection_1.objects.link(ob_plane_068)
col_collection_1.objects.link(ob_plane_067)
col_collection_1.objects.link(ob_plane_066)
col_collection_1.objects.link(ob_plane_065)
col_collection_1.objects.link(ob_rotationcontrol_001)
col_collection_1.objects.link(ob_cameratarget)
col_collection_1.objects.link(ob_camera)
col_collection_1.objects.link(ob_lamp_001)
col_collection_1.objects.link(ob_lamp)
col_collection_1.objects.link(ob_cube_004)

# ---- scene / render settings (as saved in the file)
scene.camera = ob_camera
scene.frame_start = 1; scene.frame_end = 1; scene.frame_set(1)
scene.render.engine = 'BLENDER_EEVEE_NEXT'
scene.render.image_settings.compression = 90
scene.render.resolution_x = 256
scene.render.resolution_y = 512
scene.render.dither_intensity = 0.0
scene.render.bake_margin = 2
scene.render.bake_bias = 0.0
scene.cycles.use_denoising = False
scene.cycles.samples = 10
scene.cycles.sampling_pattern = 'TABULATED_SOBOL'
scene.cycles.light_sampling_threshold = 0.0
scene.cycles.use_adaptive_sampling = False
scene.cycles.use_light_tree = False
scene.cycles.blur_glossy = 0.0
scene.cycles.volume_bounces = 1
scene.cycles.pixel_filter_type = 'GAUSSIAN'
scene.cycles.sample_clamp_indirect = 0.0
scene.view_settings.view_transform = 'Standard'
bpy.context.view_layer.update()
